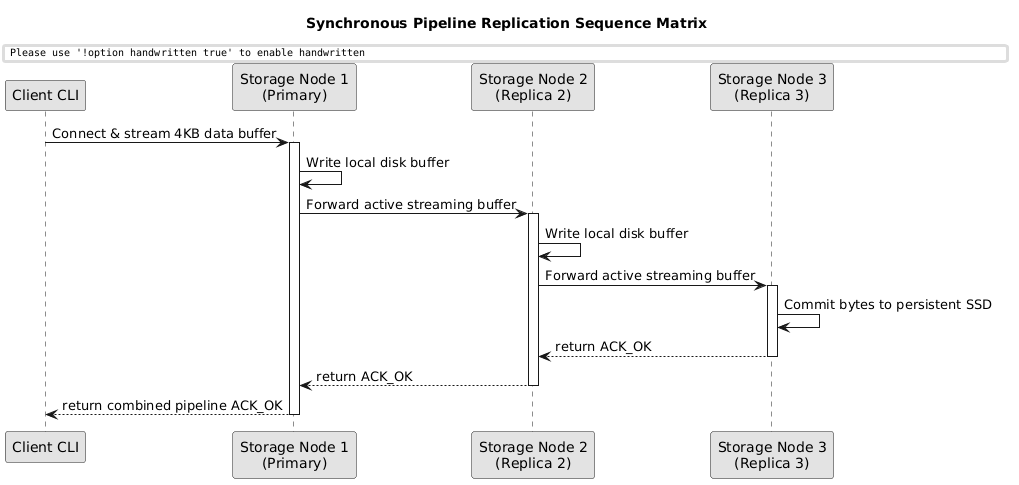

The diagram above was rendered by PlantUML. Its source (embedded in the PNG):
@startuml
skinparam handwritten false
skinparam monochrome true
skinparam defaultFontName "Arial"
skinparam shadownding false

title Synchronous Pipeline Replication Sequence Matrix

participant "Client CLI" as Client
participant "Storage Node 1\n(Primary)" as N1
participant "Storage Node 2\n(Replica 2)" as N2
participant "Storage Node 3\n(Replica 3)" as N3

Client -> N1 : Connect & stream 4KB data buffer
activate N1
N1 -> N1 : Write local disk buffer
N1 -> N2 : Forward active streaming buffer
activate N2
N2 -> N2 : Write local disk buffer
N2 -> N3 : Forward active streaming buffer
activate N3
N3 -> N3 : Commit bytes to persistent SSD
N3 --> N2 : return ACK_OK
deactivate N3
N2 --> N1 : return ACK_OK
deactivate N2
N1 --> Client : return combined pipeline ACK_OK
deactivate N1
@enduml